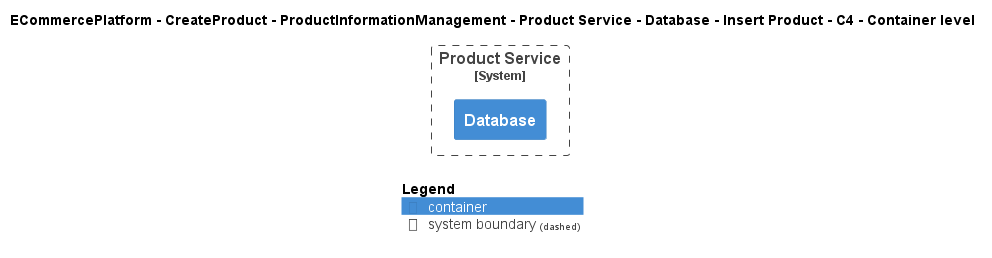

The diagram above was rendered by PlantUML. Its source (embedded in the PNG):
@startuml
!include ..\..\..\..\..\..\..\..\..\.c4s\C4_Container.puml

AddElementTag("c4interflow:lifecycle:new", $bgColor=green, $fontColor=#ffffff, $borderColor=green, $shadowing="False")
AddElementTag("c4interflow:lifecycle:changed", $bgColor=orange, $fontColor=#ffffff, $borderColor=orange, $shadowing="False")
AddElementTag("c4interflow:lifecycle:removed", $bgColor=red, $fontColor=#ffffff, $borderColor=red, $shadowing="False")

AddRelTag("c4interflow:lifecycle:new", $textColor=green, $lineColor=green)
AddRelTag("c4interflow:lifecycle:changed", $textColor=orange, $lineColor=orange)
AddRelTag("c4interflow:lifecycle:removed", $textColor=red, $lineColor=red)

SHOW_PERSON_PORTRAIT()
LAYOUT_TOP_DOWN()

skinparam linetype polyline

title ECommercePlatform - CreateProduct - ProductInformationManagement - Product Service - Database - Insert Product - C4 - Container level


System_Boundary(ECommercePlatform.CreateProduct.ProductInformationManagement.SoftwareSystems.ProductService, "Product Service") {
    Container(ECommercePlatform.CreateProduct.ProductInformationManagement.SoftwareSystems.ProductService.Containers.Database, "Database", "", "")
}



SHOW_LEGEND()
@enduml